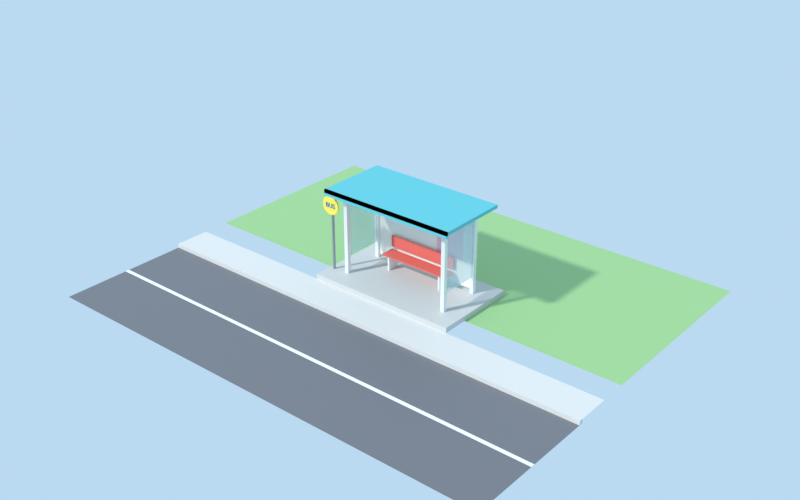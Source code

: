 # Source: mini-capstone.blend  (saved by Blender 5.2.45; exported with 4.5.12 LTS)
import bpy
from mathutils import Matrix  # noqa: F401  (used for matrix-valued properties, if any)

bpy.ops.wm.read_factory_settings(use_empty=True)
scene = bpy.context.scene
scene.name = 'Scene'

# ---- collections
col_collection = bpy.data.collections.new('Collection'); scene.collection.children.link(col_collection)
col_ifcproject_bus_stop_mini_capstone = bpy.data.collections.new('IfcProject/Bus Stop Mini-Capstone'); scene.collection.children.link(col_ifcproject_bus_stop_mini_capstone)
col_ifcsite_site = bpy.data.collections.new('IfcSite/Site'); col_ifcproject_bus_stop_mini_capstone.children.link(col_ifcsite_site)
col_ifcbuilding_bus_stop = bpy.data.collections.new('IfcBuilding/Bus Stop'); col_ifcproject_bus_stop_mini_capstone.children.link(col_ifcbuilding_bus_stop)
col_ifcbuildingstorey_ground_level = bpy.data.collections.new('IfcBuildingStorey/Ground Level'); col_ifcproject_bus_stop_mini_capstone.children.link(col_ifcbuildingstorey_ground_level)
col_environment = bpy.data.collections.new('Environment'); scene.collection.children.link(col_environment)

# ---- materials (node trees are filled in below, after node groups)
mat_concrete = bpy.data.materials.new('Concrete')
mat_concrete.diffuse_color = (0.62, 0.62, 0.6, 1.0)
mat_roof_teal = bpy.data.materials.new('Roof Teal')
mat_roof_teal.diffuse_color = (0.12, 0.55, 0.62, 1.0)
mat_ad_panel = bpy.data.materials.new('Ad Panel')
mat_ad_panel.diffuse_color = (0.95, 0.93, 0.85, 1.0)
mat_glass = bpy.data.materials.new('Glass')
mat_glass.surface_render_method = 'BLENDED'
mat_glass.blend_method = 'BLEND'
mat_glass.diffuse_color = (0.6, 0.85, 0.95, 0.35)
mat_pole_grey = bpy.data.materials.new('Pole Grey')
mat_pole_grey.diffuse_color = (0.35, 0.37, 0.4, 1.0)
mat_sign_yellow = bpy.data.materials.new('Sign Yellow')
mat_sign_yellow.diffuse_color = (0.98, 0.8, 0.1, 1.0)
mat_steel_white = bpy.data.materials.new('Steel White')
mat_steel_white.diffuse_color = (0.9, 0.92, 0.93, 1.0)
mat_bench_red = bpy.data.materials.new('Bench Red')
mat_bench_red.diffuse_color = (0.8, 0.15, 0.12, 1.0)
mat_grass = bpy.data.materials.new('Grass')
mat_grass.diffuse_color = (0.35, 0.6, 0.25, 1.0)
mat_sidewalk = bpy.data.materials.new('Sidewalk')
mat_sidewalk.diffuse_color = (0.75, 0.73, 0.7, 1.0)
mat_asphalt = bpy.data.materials.new('Asphalt')
mat_asphalt.diffuse_color = (0.18, 0.18, 0.2, 1.0)
mat_line = bpy.data.materials.new('Line')
mat_line.diffuse_color = (0.95, 0.95, 0.95, 1.0)
mat_sign_text = bpy.data.materials.new('Sign Text')
mat_poster = bpy.data.materials.new('Poster')
mat_route_map = bpy.data.materials.new('Route Map')

# ---- material node trees
mat_concrete.use_nodes = True; mat_concrete.node_tree.nodes.clear()
_N = mat_concrete.node_tree.nodes; _L = mat_concrete.node_tree.links
n0 = _N.new('ShaderNodeOutputMaterial'); n0.name = 'Material Output'; n0.location = (300, 300)
n1 = _N.new('ShaderNodeBsdfPrincipled'); n1.name = 'Principled BSDF'; n1.location = (10, 300)
n1.inputs[0].default_value = (0.62, 0.62, 0.6, 1.0)
n1.inputs[2].default_value = 0.6
n1.inputs[10].default_value = 0.005
_L.new(n1.outputs[0], n0.inputs[0])
n0.is_active_output = True
mat_roof_teal.use_nodes = True; mat_roof_teal.node_tree.nodes.clear()
_N = mat_roof_teal.node_tree.nodes; _L = mat_roof_teal.node_tree.links
n0 = _N.new('ShaderNodeOutputMaterial'); n0.name = 'Material Output'; n0.location = (300, 300)
n1 = _N.new('ShaderNodeBsdfPrincipled'); n1.name = 'Principled BSDF'; n1.location = (10, 300)
n1.inputs[0].default_value = (0.12, 0.55, 0.62, 1.0)
n1.inputs[2].default_value = 0.6
n1.inputs[10].default_value = 0.005
_L.new(n1.outputs[0], n0.inputs[0])
n0.is_active_output = True
mat_ad_panel.use_nodes = True; mat_ad_panel.node_tree.nodes.clear()
_N = mat_ad_panel.node_tree.nodes; _L = mat_ad_panel.node_tree.links
n0 = _N.new('ShaderNodeOutputMaterial'); n0.name = 'Material Output'; n0.location = (300, 300)
n1 = _N.new('ShaderNodeBsdfPrincipled'); n1.name = 'Principled BSDF'; n1.location = (10, 300)
n1.inputs[0].default_value = (0.95, 0.93, 0.85, 1.0)
n1.inputs[2].default_value = 0.6
n1.inputs[10].default_value = 0.005
_L.new(n1.outputs[0], n0.inputs[0])
n0.is_active_output = True
mat_glass.use_nodes = True; mat_glass.node_tree.nodes.clear()
_N = mat_glass.node_tree.nodes; _L = mat_glass.node_tree.links
n0 = _N.new('ShaderNodeOutputMaterial'); n0.name = 'Material Output'; n0.location = (300, 300)
n1 = _N.new('ShaderNodeBsdfPrincipled'); n1.name = 'Principled BSDF'; n1.location = (10, 300)
n1.inputs[0].default_value = (0.6, 0.85, 0.95, 1.0)
n1.inputs[2].default_value = 0.05
n1.inputs[4].default_value = 0.35
n1.inputs[10].default_value = 0.005
_L.new(n1.outputs[0], n0.inputs[0])
n0.is_active_output = True
mat_pole_grey.use_nodes = True; mat_pole_grey.node_tree.nodes.clear()
_N = mat_pole_grey.node_tree.nodes; _L = mat_pole_grey.node_tree.links
n0 = _N.new('ShaderNodeOutputMaterial'); n0.name = 'Material Output'; n0.location = (300, 300)
n1 = _N.new('ShaderNodeBsdfPrincipled'); n1.name = 'Principled BSDF'; n1.location = (10, 300)
n1.inputs[0].default_value = (0.35, 0.37, 0.4, 1.0)
n1.inputs[1].default_value = 0.5
n1.inputs[2].default_value = 0.4
n1.inputs[10].default_value = 0.005
_L.new(n1.outputs[0], n0.inputs[0])
n0.is_active_output = True
mat_sign_yellow.use_nodes = True; mat_sign_yellow.node_tree.nodes.clear()
_N = mat_sign_yellow.node_tree.nodes; _L = mat_sign_yellow.node_tree.links
n0 = _N.new('ShaderNodeOutputMaterial'); n0.name = 'Material Output'; n0.location = (300, 300)
n1 = _N.new('ShaderNodeBsdfPrincipled'); n1.name = 'Principled BSDF'; n1.location = (10, 300)
n1.inputs[0].default_value = (0.98, 0.8, 0.1, 1.0)
n1.inputs[2].default_value = 0.6
n1.inputs[10].default_value = 0.005
_L.new(n1.outputs[0], n0.inputs[0])
n0.is_active_output = True
mat_steel_white.use_nodes = True; mat_steel_white.node_tree.nodes.clear()
_N = mat_steel_white.node_tree.nodes; _L = mat_steel_white.node_tree.links
n0 = _N.new('ShaderNodeOutputMaterial'); n0.name = 'Material Output'; n0.location = (300, 300)
n1 = _N.new('ShaderNodeBsdfPrincipled'); n1.name = 'Principled BSDF'; n1.location = (10, 300)
n1.inputs[0].default_value = (0.9, 0.92, 0.93, 1.0)
n1.inputs[1].default_value = 0.3
n1.inputs[2].default_value = 0.4
n1.inputs[10].default_value = 0.005
_L.new(n1.outputs[0], n0.inputs[0])
n0.is_active_output = True
mat_bench_red.use_nodes = True; mat_bench_red.node_tree.nodes.clear()
_N = mat_bench_red.node_tree.nodes; _L = mat_bench_red.node_tree.links
n0 = _N.new('ShaderNodeOutputMaterial'); n0.name = 'Material Output'; n0.location = (300, 300)
n1 = _N.new('ShaderNodeBsdfPrincipled'); n1.name = 'Principled BSDF'; n1.location = (10, 300)
n1.inputs[0].default_value = (0.8, 0.15, 0.12, 1.0)
n1.inputs[2].default_value = 0.6
n1.inputs[10].default_value = 0.005
_L.new(n1.outputs[0], n0.inputs[0])
n0.is_active_output = True
mat_grass.use_nodes = True; mat_grass.node_tree.nodes.clear()
_N = mat_grass.node_tree.nodes; _L = mat_grass.node_tree.links
n0 = _N.new('ShaderNodeBsdfPrincipled'); n0.name = 'Principled BSDF'; n0.location = (-200, 100)
n0.inputs[0].default_value = (0.35, 0.6, 0.25, 1.0)
n0.inputs[10].default_value = 0.005
n1 = _N.new('ShaderNodeOutputMaterial'); n1.name = 'Material Output'; n1.location = (200, 100)
_L.new(n0.outputs[0], n1.inputs[0])
n1.is_active_output = True
mat_sidewalk.use_nodes = True; mat_sidewalk.node_tree.nodes.clear()
_N = mat_sidewalk.node_tree.nodes; _L = mat_sidewalk.node_tree.links
n0 = _N.new('ShaderNodeBsdfPrincipled'); n0.name = 'Principled BSDF'; n0.location = (-200, 100)
n0.inputs[0].default_value = (0.75, 0.73, 0.7, 1.0)
n0.inputs[10].default_value = 0.005
n1 = _N.new('ShaderNodeOutputMaterial'); n1.name = 'Material Output'; n1.location = (200, 100)
_L.new(n0.outputs[0], n1.inputs[0])
n1.is_active_output = True
mat_asphalt.use_nodes = True; mat_asphalt.node_tree.nodes.clear()
_N = mat_asphalt.node_tree.nodes; _L = mat_asphalt.node_tree.links
n0 = _N.new('ShaderNodeBsdfPrincipled'); n0.name = 'Principled BSDF'; n0.location = (-200, 100)
n0.inputs[0].default_value = (0.18, 0.18, 0.2, 1.0)
n0.inputs[10].default_value = 0.005
n1 = _N.new('ShaderNodeOutputMaterial'); n1.name = 'Material Output'; n1.location = (200, 100)
_L.new(n0.outputs[0], n1.inputs[0])
n1.is_active_output = True
mat_line.use_nodes = True; mat_line.node_tree.nodes.clear()
_N = mat_line.node_tree.nodes; _L = mat_line.node_tree.links
n0 = _N.new('ShaderNodeBsdfPrincipled'); n0.name = 'Principled BSDF'; n0.location = (-200, 100)
n0.inputs[0].default_value = (0.95, 0.95, 0.95, 1.0)
n0.inputs[10].default_value = 0.005
n1 = _N.new('ShaderNodeOutputMaterial'); n1.name = 'Material Output'; n1.location = (200, 100)
_L.new(n0.outputs[0], n1.inputs[0])
n1.is_active_output = True
mat_sign_text.use_nodes = True; mat_sign_text.node_tree.nodes.clear()
_N = mat_sign_text.node_tree.nodes; _L = mat_sign_text.node_tree.links
n0 = _N.new('ShaderNodeBsdfPrincipled'); n0.name = 'Principled BSDF'; n0.location = (-200, 100)
n0.inputs[0].default_value = (0.05, 0.25, 0.6, 1.0)
n0.inputs[10].default_value = 0.005
n1 = _N.new('ShaderNodeOutputMaterial'); n1.name = 'Material Output'; n1.location = (200, 100)
_L.new(n0.outputs[0], n1.inputs[0])
n1.is_active_output = True
mat_poster.use_nodes = True; mat_poster.node_tree.nodes.clear()
_N = mat_poster.node_tree.nodes; _L = mat_poster.node_tree.links
n0 = _N.new('ShaderNodeBsdfPrincipled'); n0.name = 'Principled BSDF'; n0.location = (-200, 100)
n0.inputs[0].default_value = (0.95, 0.55, 0.65, 1.0)
n0.inputs[10].default_value = 0.005
n1 = _N.new('ShaderNodeOutputMaterial'); n1.name = 'Material Output'; n1.location = (200, 100)
_L.new(n0.outputs[0], n1.inputs[0])
n1.is_active_output = True
mat_route_map.use_nodes = True; mat_route_map.node_tree.nodes.clear()
_N = mat_route_map.node_tree.nodes; _L = mat_route_map.node_tree.links
n0 = _N.new('ShaderNodeBsdfPrincipled'); n0.name = 'Principled BSDF'; n0.location = (-200, 100)
n0.inputs[0].default_value = (0.98, 0.98, 0.95, 1.0)
n0.inputs[10].default_value = 0.005
n1 = _N.new('ShaderNodeOutputMaterial'); n1.name = 'Material Output'; n1.location = (200, 100)
_L.new(n0.outputs[0], n1.inputs[0])
n1.is_active_output = True

# ---- world
world_world = bpy.data.worlds.new('World'); scene.world = world_world
world_world.use_nodes = True; world_world.node_tree.nodes.clear()
_N = world_world.node_tree.nodes; _L = world_world.node_tree.links
n0 = _N.new('ShaderNodeOutputWorld'); n0.name = 'World Output'; n0.location = (200, 100)
n1 = _N.new('ShaderNodeBackground'); n1.name = 'Background'; n1.location = (-200, 100)
n1.inputs[0].default_value = (0.55, 0.78, 0.98, 1.0)
n1.inputs[1].default_value = 0.9
_L.new(n1.outputs[0], n0.inputs[0])
n0.is_active_output = True
world_world.color = (0.05088, 0.05088, 0.05088)
world_world.sun_shadow_jitter_overblur = 0.0

# ---- lights
light_sun = bpy.data.lights.new('Sun', 'SUN')
light_sun.angle = 0.05236
light_sun.energy = 2.6

# ---- meshes
me_11_76 = bpy.data.meshes.new('11/76')
me_11_76.from_pydata([(-2.3, 1.3, 0.0), (-2.3, -1.3, 0.0), (-2.3, -1.3, 0.15), (2.3, 1.3, 0.0), (-2.3, 1.3, 0.15), (2.3, -1.3, 0.0), (2.3, 1.3, 0.15), (2.3, -1.3, 0.15)], [], [(0, 1, 2), (3, 0, 4), (5, 3, 6), (1, 5, 7), (1, 0, 3), (7, 6, 4), (2, 4, 0), (4, 6, 3), (6, 7, 5), (7, 2, 1), (3, 5, 1), (4, 2, 7)])
me_11_76.materials.append(mat_concrete)
me_11_76.update()
me_11_93 = bpy.data.meshes.new('11/93')
me_11_93.from_pydata([(-2.1, 1.1, 0.0), (-2.1, -1.1, 0.0), (-2.1, -1.1, 0.1), (2.1, 1.1, 0.0), (-2.1, 1.1, 0.1), (2.1, -1.1, 0.0), (2.1, 1.1, 0.1), (2.1, -1.1, 0.1)], [], [(0, 1, 2), (3, 0, 4), (5, 3, 6), (1, 5, 7), (1, 0, 3), (7, 6, 4), (2, 4, 0), (4, 6, 3), (6, 7, 5), (7, 2, 1), (3, 5, 1), (4, 2, 7)])
me_11_93.materials.append(mat_roof_teal)
me_11_93.update()
me_11_105 = bpy.data.meshes.new('11/105')
me_11_105.from_pydata([(-2.1, 0.03, 0.0), (-2.1, -0.03, 0.0), (-2.1, -0.03, 0.18), (2.1, 0.03, 0.0), (-2.1, 0.03, 0.18), (2.1, -0.03, 0.0), (2.1, 0.03, 0.18), (2.1, -0.03, 0.18)], [], [(0, 1, 2), (3, 0, 4), (5, 3, 6), (1, 5, 7), (1, 0, 3), (7, 6, 4), (2, 4, 0), (4, 6, 3), (6, 7, 5), (7, 2, 1), (3, 5, 1), (4, 2, 7)])
me_11_105.materials.append(mat_roof_teal)
me_11_105.update()
me_11_121 = bpy.data.meshes.new('11/121')
me_11_121.from_pydata([(-1.64, 0.025, 0.0), (-1.64, -0.025, 0.0), (-1.64, -0.025, 2.1), (1.64, 0.025, 0.0), (-1.64, 0.025, 2.1), (1.64, -0.025, 0.0), (1.64, 0.025, 2.1), (1.64, -0.025, 2.1)], [], [(0, 1, 2), (3, 0, 4), (5, 3, 6), (1, 5, 7), (1, 0, 3), (7, 6, 4), (2, 4, 0), (4, 6, 3), (6, 7, 5), (7, 2, 1), (3, 5, 1), (4, 2, 7)])
me_11_121.materials.append(mat_ad_panel)
me_11_121.update()
me_11_137 = bpy.data.meshes.new('11/137')
me_11_137.from_pydata([(-0.015, 0.59, 0.0), (-0.015, -0.59, 0.0), (-0.015, -0.59, 1.75), (0.015, 0.59, 0.0), (-0.015, 0.59, 1.75), (0.015, -0.59, 0.0), (0.015, 0.59, 1.75), (0.015, -0.59, 1.75)], [], [(0, 1, 2), (3, 0, 4), (5, 3, 6), (1, 5, 7), (1, 0, 3), (7, 6, 4), (2, 4, 0), (4, 6, 3), (6, 7, 5), (7, 2, 1), (3, 5, 1), (4, 2, 7)])
me_11_137.materials.append(mat_glass)
me_11_137.update()
me_11_149 = bpy.data.meshes.new('11/149')
me_11_149.from_pydata([(-0.015, 0.59, 0.0), (-0.015, -0.59, 0.0), (-0.015, -0.59, 1.75), (0.015, 0.59, 0.0), (-0.015, 0.59, 1.75), (0.015, -0.59, 0.0), (0.015, 0.59, 1.75), (0.015, -0.59, 1.75)], [], [(0, 1, 2), (3, 0, 4), (5, 3, 6), (1, 5, 7), (1, 0, 3), (7, 6, 4), (2, 4, 0), (4, 6, 3), (6, 7, 5), (7, 2, 1), (3, 5, 1), (4, 2, 7)])
me_11_149.materials.append(mat_glass)
me_11_149.update()
me_11_553 = bpy.data.meshes.new('11/553')
me_11_553.from_pydata([(0.007804, 0.03923, -4.47e-08), (0.0, 0.04, -4.47e-08), (0.0, 0.04, 2.25), (0.01531, 0.03696, -4.47e-08), (0.007804, 0.03923, 2.25), (0.02222, 0.03326, -4.47e-08), (0.01531, 0.03696, 2.25), (0.02828, 0.02828, -4.47e-08), (0.02222, 0.03326, 2.25), (0.03326, 0.02222, -4.47e-08), (0.02828, 0.02828, 2.25), (0.03696, 0.01531, -4.47e-08), (0.03326, 0.02222, 2.25), (0.03923, 0.007804, -4.47e-08), (0.03696, 0.01531, 2.25), (0.04, 0.0, -4.47e-08), (0.03923, 0.007804, 2.25), (0.03923, -0.007804, -4.47e-08), (0.04, 0.0, 2.25), (0.03696, -0.01531, -4.47e-08), (0.03923, -0.007804, 2.25), (0.03326, -0.02222, -4.47e-08), (0.03696, -0.01531, 2.25), (0.02828, -0.02828, -4.47e-08), (0.03326, -0.02222, 2.25), (0.02222, -0.03326, -4.47e-08), (0.02828, -0.02828, 2.25), (0.01531, -0.03696, -4.47e-08), (0.02222, -0.03326, 2.25), (0.007804, -0.03923, -4.47e-08), (0.01531, -0.03696, 2.25), (0.0, -0.04, -4.47e-08), (0.007804, -0.03923, 2.25), (-0.007804, -0.03923, -4.47e-08), (0.0, -0.04, 2.25), (-0.01531, -0.03696, -4.47e-08), (-0.007804, -0.03923, 2.25), (-0.02222, -0.03326, -4.47e-08), (-0.01531, -0.03696, 2.25), (-0.02828, -0.02828, -4.47e-08), (-0.02222, -0.03326, 2.25), (-0.03326, -0.02222, -4.47e-08), (-0.02828, -0.02828, 2.25), (-0.03696, -0.01531, -4.47e-08), (-0.03326, -0.02222, 2.25), (-0.03923, -0.007804, -4.47e-08), (-0.03696, -0.01531, 2.25), (-0.04, 0.0, -4.47e-08), (-0.03923, -0.007804, 2.25), (-0.03923, 0.007804, -4.47e-08), (-0.04, 0.0, 2.25), (-0.03696, 0.01531, -4.47e-08), (-0.03923, 0.007804, 2.25), (-0.03326, 0.02222, -4.47e-08), (-0.03696, 0.01531, 2.25), (-0.02828, 0.02828, -4.47e-08), (-0.03326, 0.02222, 2.25), (-0.02222, 0.03326, -4.47e-08), (-0.02828, 0.02828, 2.25), (-0.01531, 0.03696, -4.47e-08), (-0.02222, 0.03326, 2.25), (-0.007804, 0.03923, -4.47e-08), (-0.01531, 0.03696, 2.25), (-0.007804, 0.03923, 2.25)], [], [(0, 1, 2), (3, 0, 4), (5, 3, 6), (7, 5, 8), (9, 7, 10), (11, 9, 12), (13, 11, 14), (15, 13, 16), (17, 15, 18), (19, 17, 20), (21, 19, 22), (23, 21, 24), (25, 23, 26), (27, 25, 28), (29, 27, 30), (31, 29, 32), (33, 31, 34), (35, 33, 36), (37, 35, 38), (39, 37, 40), (41, 39, 42), (43, 41, 44), (45, 43, 46), (47, 45, 48), (49, 47, 50), (51, 49, 52), (53, 51, 54), (55, 53, 56), (57, 55, 58), (59, 57, 60), (61, 59, 62), (1, 61, 63), (2, 4, 0), (4, 6, 3), (6, 8, 5), (8, 10, 7), (10, 12, 9), (12, 14, 11), (14, 16, 13), (16, 18, 15), (18, 20, 17), (20, 22, 19), (22, 24, 21), (24, 26, 23), (26, 28, 25), (28, 30, 27), (30, 32, 29), (32, 34, 31), (34, 36, 33), (36, 38, 35), (38, 40, 37), (40, 42, 39), (42, 44, 41), (44, 46, 43), (46, 48, 45), (48, 50, 47), (50, 52, 49), (52, 54, 51), (54, 56, 53), (56, 58, 55), (58, 60, 57), (60, 62, 59), (63, 4, 2), (62, 60, 58), (63, 62, 4), (62, 58, 54), (58, 56, 54), (46, 54, 52), (46, 52, 48), (52, 50, 48), (38, 54, 46), (62, 54, 38), (46, 44, 42), (46, 42, 38), (42, 40, 38), (30, 38, 32), (38, 36, 32), (36, 34, 32), (62, 38, 30), (6, 30, 22), (30, 28, 26), (30, 26, 22), (26, 24, 22), (6, 22, 14), (14, 20, 16), (20, 18, 16), (22, 20, 14), (62, 30, 6), (14, 12, 10), (14, 10, 6), (10, 8, 6), (62, 6, 4), (62, 63, 61), (63, 2, 1), (11, 7, 9), (11, 3, 7), (3, 5, 7), (13, 17, 19), (13, 19, 11), (17, 13, 15), (19, 27, 11), (27, 3, 11), (27, 19, 23), (19, 21, 23), (27, 23, 25), (29, 33, 27), (33, 35, 27), (33, 29, 31), (35, 3, 27), (43, 59, 35), (43, 35, 39), (35, 37, 39), (43, 39, 41), (45, 51, 43), (49, 51, 45), (51, 59, 43), (45, 47, 49), (59, 3, 35), (59, 51, 55), (51, 53, 55), (61, 3, 59), (55, 57, 59), (0, 3, 61), (0, 61, 1)])
me_11_553.materials.append(mat_pole_grey)
me_11_553.update()
me_11_237 = bpy.data.meshes.new('11/237')
me_11_237.from_pydata([(-0.02, 0.2746, -0.05463), (-0.02, 0.28, 7.478e-08), (0.02, 0.28, -7.478e-08), (-0.02, 0.2587, -0.1072), (0.02, 0.2746, -0.05463), (-0.02, 0.2328, -0.1556), (0.02, 0.2587, -0.1072), (-0.02, 0.198, -0.198), (0.02, 0.2328, -0.1556), (-0.02, 0.1556, -0.2328), (0.02, 0.198, -0.198), (-0.02, 0.1072, -0.2587), (0.02, 0.1556, -0.2328), (-0.02, 0.05463, -0.2746), (0.02, 0.1072, -0.2587), (-0.02, 0.0, -0.28), (0.02, 0.05463, -0.2746), (-0.02, -0.05463, -0.2746), (0.02, 0.0, -0.28), (-0.02, -0.1072, -0.2587), (0.02, -0.05463, -0.2746), (-0.02, -0.1556, -0.2328), (0.02, -0.1072, -0.2587), (-0.02, -0.198, -0.198), (0.02, -0.1556, -0.2328), (-0.02, -0.2328, -0.1556), (0.02, -0.198, -0.198), (-0.02, -0.2587, -0.1072), (0.02, -0.2328, -0.1556), (-0.02, -0.2746, -0.05463), (0.02, -0.2587, -0.1072), (-0.02, -0.28, 7.478e-08), (0.02, -0.2746, -0.05463), (-0.02, -0.2746, 0.05463), (0.02, -0.28, -7.478e-08), (-0.02, -0.2587, 0.1072), (0.02, -0.2746, 0.05463), (-0.02, -0.2328, 0.1556), (0.02, -0.2587, 0.1072), (-0.02, -0.198, 0.198), (0.02, -0.2328, 0.1556), (-0.02, -0.1556, 0.2328), (0.02, -0.198, 0.198), (-0.02, -0.1072, 0.2587), (0.02, -0.1556, 0.2328), (-0.02, -0.05463, 0.2746), (0.02, -0.1072, 0.2587), (-0.02, 0.0, 0.28), (0.02, -0.05463, 0.2746), (-0.02, 0.05463, 0.2746), (0.02, 0.0, 0.28), (-0.02, 0.1072, 0.2587), (0.02, 0.05463, 0.2746), (-0.02, 0.1556, 0.2328), (0.02, 0.1072, 0.2587), (-0.02, 0.198, 0.198), (0.02, 0.1556, 0.2328), (-0.02, 0.2328, 0.1556), (0.02, 0.198, 0.198), (-0.02, 0.2587, 0.1072), (0.02, 0.2328, 0.1556), (-0.02, 0.2746, 0.05463), (0.02, 0.2587, 0.1072), (0.02, 0.2746, 0.05463)], [], [(0, 1, 2), (3, 0, 4), (5, 3, 6), (7, 5, 8), (9, 7, 10), (11, 9, 12), (13, 11, 14), (15, 13, 16), (17, 15, 18), (19, 17, 20), (21, 19, 22), (23, 21, 24), (25, 23, 26), (27, 25, 28), (29, 27, 30), (31, 29, 32), (33, 31, 34), (35, 33, 36), (37, 35, 38), (39, 37, 40), (41, 39, 42), (43, 41, 44), (45, 43, 46), (47, 45, 48), (49, 47, 50), (51, 49, 52), (53, 51, 54), (55, 53, 56), (57, 55, 58), (59, 57, 60), (61, 59, 62), (1, 61, 63), (2, 4, 0), (4, 6, 3), (6, 8, 5), (8, 10, 7), (10, 12, 9), (12, 14, 11), (14, 16, 13), (16, 18, 15), (18, 20, 17), (20, 22, 19), (22, 24, 21), (24, 26, 23), (26, 28, 25), (28, 30, 27), (30, 32, 29), (32, 34, 31), (34, 36, 33), (36, 38, 35), (38, 40, 37), (40, 42, 39), (42, 44, 41), (44, 46, 43), (46, 48, 45), (48, 50, 47), (50, 52, 49), (52, 54, 51), (54, 56, 53), (56, 58, 55), (58, 60, 57), (60, 62, 59), (63, 4, 2), (63, 60, 4), (63, 62, 60), (54, 52, 56), (52, 58, 56), (60, 58, 52), (60, 52, 8), (52, 50, 48), (28, 48, 40), (48, 46, 44), (48, 44, 42), (48, 42, 40), (32, 40, 36), (40, 38, 36), (32, 36, 34), (28, 40, 32), (26, 48, 28), (32, 30, 28), (24, 48, 26), (52, 48, 24), (52, 24, 12), (24, 22, 20), (16, 20, 18), (12, 20, 16), (24, 20, 12), (16, 14, 12), (52, 12, 10), (52, 10, 8), (60, 8, 4), (8, 6, 4), (62, 63, 61), (63, 2, 1), (3, 5, 0), (11, 13, 9), (13, 5, 7), (13, 7, 9), (55, 57, 13), (53, 13, 41), (13, 15, 17), (33, 37, 25), (17, 19, 21), (17, 21, 23), (17, 23, 25), (33, 25, 29), (25, 27, 29), (33, 29, 31), (37, 17, 25), (39, 17, 37), (33, 35, 37), (41, 17, 39), (13, 17, 41), (55, 13, 53), (41, 43, 45), (49, 45, 47), (53, 45, 49), (41, 45, 53), (49, 51, 53), (57, 5, 13), (61, 5, 57), (0, 5, 61), (57, 59, 61), (0, 61, 1)])
me_11_237.materials.append(mat_sign_yellow)
me_11_237.update()
me_11_253 = bpy.data.meshes.new('11/253')
me_11_253.from_pydata([(-1.76, 0.06, 0.0), (-1.76, -0.06, 0.0), (-1.76, -0.06, 0.2), (1.76, 0.06, 0.0), (-1.76, 0.06, 0.2), (1.76, -0.06, 0.0), (1.76, 0.06, 0.2), (1.76, -0.06, 0.2)], [], [(0, 1, 2), (3, 0, 4), (5, 3, 6), (1, 5, 7), (1, 0, 3), (7, 6, 4), (2, 4, 0), (4, 6, 3), (6, 7, 5), (7, 2, 1), (3, 5, 1), (4, 2, 7)])
me_11_253.materials.append(mat_steel_white)
me_11_253.update()
me_11_265 = bpy.data.meshes.new('11/265')
me_11_265.from_pydata([(-1.76, 0.06, 0.0), (-1.76, -0.06, 0.0), (-1.76, -0.06, 0.2), (1.76, 0.06, 0.0), (-1.76, 0.06, 0.2), (1.76, -0.06, 0.0), (1.76, 0.06, 0.2), (1.76, -0.06, 0.2)], [], [(0, 1, 2), (3, 0, 4), (5, 3, 6), (1, 5, 7), (1, 0, 3), (7, 6, 4), (2, 4, 0), (4, 6, 3), (6, 7, 5), (7, 2, 1), (3, 5, 1), (4, 2, 7)])
me_11_265.materials.append(mat_steel_white)
me_11_265.update()
me_11_277 = bpy.data.meshes.new('11/277')
me_11_277.from_pydata([(-0.06, 0.59, 0.0), (-0.06, -0.59, 0.0), (-0.06, -0.59, 0.2), (0.06, 0.59, 0.0), (-0.06, 0.59, 0.2), (0.06, -0.59, 0.0), (0.06, 0.59, 0.2), (0.06, -0.59, 0.2)], [], [(0, 1, 2), (3, 0, 4), (5, 3, 6), (1, 5, 7), (1, 0, 3), (7, 6, 4), (2, 4, 0), (4, 6, 3), (6, 7, 5), (7, 2, 1), (3, 5, 1), (4, 2, 7)])
me_11_277.materials.append(mat_steel_white)
me_11_277.update()
me_11_289 = bpy.data.meshes.new('11/289')
me_11_289.from_pydata([(-0.06, 0.59, 0.0), (-0.06, -0.59, 0.0), (-0.06, -0.59, 0.2), (0.06, 0.59, 0.0), (-0.06, 0.59, 0.2), (0.06, -0.59, 0.0), (0.06, 0.59, 0.2), (0.06, -0.59, 0.2)], [], [(0, 1, 2), (3, 0, 4), (5, 3, 6), (1, 5, 7), (1, 0, 3), (7, 6, 4), (2, 4, 0), (4, 6, 3), (6, 7, 5), (7, 2, 1), (3, 5, 1), (4, 2, 7)])
me_11_289.materials.append(mat_steel_white)
me_11_289.update()
me_11_305 = bpy.data.meshes.new('11/305')
me_11_305.from_pydata([(-1.1, 0.02, 0.0), (-1.1, -0.02, 0.0), (-1.1, -0.02, 0.35), (1.1, 0.02, 0.0), (-1.1, 0.02, 0.35), (1.1, -0.02, 0.0), (1.1, 0.02, 0.35), (1.1, -0.02, 0.35)], [], [(0, 1, 2), (3, 0, 4), (5, 3, 6), (1, 5, 7), (1, 0, 3), (7, 6, 4), (2, 4, 0), (4, 6, 3), (6, 7, 5), (7, 2, 1), (3, 5, 1), (4, 2, 7)])
me_11_305.materials.append(mat_bench_red)
me_11_305.update()
me_11_317 = bpy.data.meshes.new('11/317')
me_11_317.from_pydata([(-0.03, 0.18, 0.0), (-0.03, -0.18, 0.0), (-0.03, -0.18, 0.42), (0.03, 0.18, 0.0), (-0.03, 0.18, 0.42), (0.03, -0.18, 0.0), (0.03, 0.18, 0.42), (0.03, -0.18, 0.42)], [], [(0, 1, 2), (3, 0, 4), (5, 3, 6), (1, 5, 7), (1, 0, 3), (7, 6, 4), (2, 4, 0), (4, 6, 3), (6, 7, 5), (7, 2, 1), (3, 5, 1), (4, 2, 7)])
me_11_317.materials.append(mat_steel_white)
me_11_317.update()
me_11_329 = bpy.data.meshes.new('11/329')
me_11_329.from_pydata([(-0.03, 0.18, 0.0), (-0.03, -0.18, 0.0), (-0.03, -0.18, 0.42), (0.03, 0.18, 0.0), (-0.03, 0.18, 0.42), (0.03, -0.18, 0.0), (0.03, 0.18, 0.42), (0.03, -0.18, 0.42)], [], [(0, 1, 2), (3, 0, 4), (5, 3, 6), (1, 5, 7), (1, 0, 3), (7, 6, 4), (2, 4, 0), (4, 6, 3), (6, 7, 5), (7, 2, 1), (3, 5, 1), (4, 2, 7)])
me_11_329.materials.append(mat_steel_white)
me_11_329.update()
me_11_341 = bpy.data.meshes.new('11/341')
me_11_341.from_pydata([(-1.1, 0.21, 0.0), (-1.1, -0.21, 0.0), (-1.1, -0.21, 0.05), (1.1, 0.21, 0.0), (-1.1, 0.21, 0.05), (1.1, -0.21, 0.0), (1.1, 0.21, 0.05), (1.1, -0.21, 0.05)], [], [(0, 1, 2), (3, 0, 4), (5, 3, 6), (1, 5, 7), (1, 0, 3), (7, 6, 4), (2, 4, 0), (4, 6, 3), (6, 7, 5), (7, 2, 1), (3, 5, 1), (4, 2, 7)])
me_11_341.materials.append(mat_bench_red)
me_11_341.update()
me_11_353 = bpy.data.meshes.new('11/353')
me_11_353.from_pydata([(-0.06, 0.06, 0.0), (-0.06, -0.06, 0.0), (-0.06, -0.06, 2.5), (0.06, 0.06, 0.0), (-0.06, 0.06, 2.5), (0.06, -0.06, 0.0), (0.06, 0.06, 2.5), (0.06, -0.06, 2.5)], [], [(0, 1, 2), (3, 0, 4), (5, 3, 6), (1, 5, 7), (1, 0, 3), (7, 6, 4), (2, 4, 0), (4, 6, 3), (6, 7, 5), (7, 2, 1), (3, 5, 1), (4, 2, 7)])
me_11_353.materials.append(mat_steel_white)
me_11_353.update()
me_11_365 = bpy.data.meshes.new('11/365')
me_11_365.from_pydata([(-0.06, 0.06, 0.0), (-0.06, -0.06, 0.0), (-0.06, -0.06, 2.5), (0.06, 0.06, 0.0), (-0.06, 0.06, 2.5), (0.06, -0.06, 0.0), (0.06, 0.06, 2.5), (0.06, -0.06, 2.5)], [], [(0, 1, 2), (3, 0, 4), (5, 3, 6), (1, 5, 7), (1, 0, 3), (7, 6, 4), (2, 4, 0), (4, 6, 3), (6, 7, 5), (7, 2, 1), (3, 5, 1), (4, 2, 7)])
me_11_365.materials.append(mat_steel_white)
me_11_365.update()
me_11_377 = bpy.data.meshes.new('11/377')
me_11_377.from_pydata([(-0.06, 0.06, 0.0), (-0.06, -0.06, 0.0), (-0.06, -0.06, 2.5), (0.06, 0.06, 0.0), (-0.06, 0.06, 2.5), (0.06, -0.06, 0.0), (0.06, 0.06, 2.5), (0.06, -0.06, 2.5)], [], [(0, 1, 2), (3, 0, 4), (5, 3, 6), (1, 5, 7), (1, 0, 3), (7, 6, 4), (2, 4, 0), (4, 6, 3), (6, 7, 5), (7, 2, 1), (3, 5, 1), (4, 2, 7)])
me_11_377.materials.append(mat_steel_white)
me_11_377.update()
me_11_389 = bpy.data.meshes.new('11/389')
me_11_389.from_pydata([(-0.06, 0.06, 0.0), (-0.06, -0.06, 0.0), (-0.06, -0.06, 2.5), (0.06, 0.06, 0.0), (-0.06, 0.06, 2.5), (0.06, -0.06, 0.0), (0.06, 0.06, 2.5), (0.06, -0.06, 2.5)], [], [(0, 1, 2), (3, 0, 4), (5, 3, 6), (1, 5, 7), (1, 0, 3), (7, 6, 4), (2, 4, 0), (4, 6, 3), (6, 7, 5), (7, 2, 1), (3, 5, 1), (4, 2, 7)])
me_11_389.materials.append(mat_steel_white)
me_11_389.update()
me_plane = bpy.data.meshes.new('Plane')
me_plane.from_pydata([(-0.5, -0.5, 0.0), (0.5, -0.5, 0.0), (-0.5, 0.5, 0.0), (0.5, 0.5, 0.0)], [], [(0, 1, 3, 2)])
_uv = me_plane.uv_layers.new(name='UVMap')
_uv.uv.foreach_set('vector', [0.0, 0.0, 1.0, 0.0, 1.0, 1.0, 0.0, 1.0])
me_plane.materials.append(mat_grass)
me_plane.update()
me_plane_001 = bpy.data.meshes.new('Plane.001')
me_plane_001.from_pydata([(-0.5, -0.5, 0.0), (0.5, -0.5, 0.0), (-0.5, 0.5, 0.0), (0.5, 0.5, 0.0)], [], [(0, 1, 3, 2)])
_uv = me_plane_001.uv_layers.new(name='UVMap')
_uv.uv.foreach_set('vector', [0.0, 0.0, 1.0, 0.0, 1.0, 1.0, 0.0, 1.0])
me_plane_001.materials.append(mat_sidewalk)
me_plane_001.update()
me_plane_002 = bpy.data.meshes.new('Plane.002')
me_plane_002.from_pydata([(-0.5, -0.5, 0.0), (0.5, -0.5, 0.0), (-0.5, 0.5, 0.0), (0.5, 0.5, 0.0)], [], [(0, 1, 3, 2)])
_uv = me_plane_002.uv_layers.new(name='UVMap')
_uv.uv.foreach_set('vector', [0.0, 0.0, 1.0, 0.0, 1.0, 1.0, 0.0, 1.0])
me_plane_002.materials.append(mat_asphalt)
me_plane_002.update()
me_plane_003 = bpy.data.meshes.new('Plane.003')
me_plane_003.from_pydata([(-0.5, -0.5, 0.0), (0.5, -0.5, 0.0), (-0.5, 0.5, 0.0), (0.5, 0.5, 0.0)], [], [(0, 1, 3, 2)])
_uv = me_plane_003.uv_layers.new(name='UVMap')
_uv.uv.foreach_set('vector', [0.0, 0.0, 1.0, 0.0, 1.0, 1.0, 0.0, 1.0])
me_plane_003.materials.append(mat_line)
me_plane_003.update()
me_cube_001 = bpy.data.meshes.new('Cube.001')
me_cube_001.from_pydata([(-0.5, -0.5, -0.5), (-0.5, -0.5, 0.5), (-0.5, 0.5, -0.5), (-0.5, 0.5, 0.5), (0.5, -0.5, -0.5), (0.5, -0.5, 0.5), (0.5, 0.5, -0.5), (0.5, 0.5, 0.5)], [], [(0, 1, 3, 2), (2, 3, 7, 6), (6, 7, 5, 4), (4, 5, 1, 0), (2, 6, 4, 0), (7, 3, 1, 5)])
_uv = me_cube_001.uv_layers.new(name='UVMap')
_uv.uv.foreach_set('vector', [0.375, 0.0, 0.625, 0.0, 0.625, 0.25, 0.375, 0.25, 0.375, 0.25, 0.625, 0.25, 0.625, 0.5, 0.375, 0.5, 0.375, 0.5, 0.625, 0.5, 0.625, 0.75, 0.375, 0.75, 0.375, 0.75, 0.625, 0.75, 0.625, 1.0, 0.375, 1.0, 0.125, 0.5, 0.375, 0.5, 0.375, 0.75, 0.125, 0.75, 0.625, 0.5, 0.875, 0.5, 0.875, 0.75, 0.625, 0.75])
me_cube_001.materials.append(mat_sidewalk)
me_cube_001.update()
me_plane_004 = bpy.data.meshes.new('Plane.004')
me_plane_004.from_pydata([(-0.5, -0.5, 0.0), (0.5, -0.5, 0.0), (-0.5, 0.5, 0.0), (0.5, 0.5, 0.0)], [], [(0, 1, 3, 2)])
_uv = me_plane_004.uv_layers.new(name='UVMap')
_uv.uv.foreach_set('vector', [0.0, 0.0, 1.0, 0.0, 1.0, 1.0, 0.0, 1.0])
me_plane_004.materials.append(mat_poster)
me_plane_004.update()
me_plane_005 = bpy.data.meshes.new('Plane.005')
me_plane_005.from_pydata([(-0.5, -0.5, 0.0), (0.5, -0.5, 0.0), (-0.5, 0.5, 0.0), (0.5, 0.5, 0.0)], [], [(0, 1, 3, 2)])
_uv = me_plane_005.uv_layers.new(name='UVMap')
_uv.uv.foreach_set('vector', [0.0, 0.0, 1.0, 0.0, 1.0, 1.0, 0.0, 1.0])
me_plane_005.materials.append(mat_route_map)
me_plane_005.update()

# ---- curves / text
txt_text = bpy.data.curves.new('Text', 'FONT')
txt_text.dimensions = '2D'
txt_text.body = 'BUS'
txt_text.materials.append(mat_sign_text)
txt_text.extrude = 0.003
txt_text.align_x = 'CENTER'
txt_text.align_y = 'CENTER'
txt_text.size = 0.2

# ---- objects
ob_ifcproject_bus_stop_mini_capstone = bpy.data.objects.new('IfcProject/Bus Stop Mini-Capstone', None)
ob_ifcsite_site = bpy.data.objects.new('IfcSite/Site', None)
ob_ifcbuilding_bus_stop = bpy.data.objects.new('IfcBuilding/Bus Stop', None)
ob_ifcbuildingstorey_ground_level = bpy.data.objects.new('IfcBuildingStorey/Ground Level', None)
ob_ifcslab_platform_slab = bpy.data.objects.new('IfcSlab/Platform Slab', me_11_76)
ob_ifcslab_roof_slab = bpy.data.objects.new('IfcSlab/Roof Slab', me_11_93)
ob_ifcslab_roof_fascia_front = bpy.data.objects.new('IfcSlab/Roof Fascia Front', me_11_105)
ob_ifcwall_back_wall_panel = bpy.data.objects.new('IfcWall/Back Wall Panel', me_11_121)
ob_ifcwindow_side_glass_right = bpy.data.objects.new('IfcWindow/Side Glass Right', me_11_137)
ob_ifcwindow_side_glass_left = bpy.data.objects.new('IfcWindow/Side Glass Left', me_11_149)
ob_ifcbuildingelementproxy_sign_pole = bpy.data.objects.new('IfcBuildingElementProxy/Sign Pole', me_11_553)
ob_ifcbuildingelementproxy_sign_disc = bpy.data.objects.new('IfcBuildingElementProxy/Sign Disc', me_11_237)
ob_ifcbeam_beam_b1_front = bpy.data.objects.new('IfcBeam/Beam B1 Front', me_11_253)
ob_ifcbeam_beam_b2_back = bpy.data.objects.new('IfcBeam/Beam B2 Back', me_11_265)
ob_ifcbeam_beam_b3_left = bpy.data.objects.new('IfcBeam/Beam B3 Left', me_11_277)
ob_ifcbeam_beam_b4_right = bpy.data.objects.new('IfcBeam/Beam B4 Right', me_11_289)
ob_ifcfurniture_bench_backrest = bpy.data.objects.new('IfcFurniture/Bench Backrest', me_11_305)
ob_ifcfurniture_bench_leg_l = bpy.data.objects.new('IfcFurniture/Bench Leg L', me_11_317)
ob_ifcfurniture_bench_leg_r = bpy.data.objects.new('IfcFurniture/Bench Leg R', me_11_329)
ob_ifcfurniture_bench_seat = bpy.data.objects.new('IfcFurniture/Bench Seat', me_11_341)
ob_ifccolumn_column_c1 = bpy.data.objects.new('IfcColumn/Column C1', me_11_353)
ob_ifccolumn_column_c2 = bpy.data.objects.new('IfcColumn/Column C2', me_11_365)
ob_ifccolumn_column_c3 = bpy.data.objects.new('IfcColumn/Column C3', me_11_377)
ob_ifccolumn_column_c4 = bpy.data.objects.new('IfcColumn/Column C4', me_11_389)
ob_ground_grass = bpy.data.objects.new('Ground Grass', me_plane)
ob_sidewalk = bpy.data.objects.new('Sidewalk', me_plane_001)
ob_road = bpy.data.objects.new('Road', me_plane_002)
ob_road_line = bpy.data.objects.new('Road Line', me_plane_003)
ob_curb = bpy.data.objects.new('Curb', me_cube_001)
ob_sun = bpy.data.objects.new('Sun', light_sun)
ob_sign_text = bpy.data.objects.new('Sign Text', txt_text)
ob_poster = bpy.data.objects.new('Poster', me_plane_004)
ob_route_map = bpy.data.objects.new('Route Map', me_plane_005)

# ---- transforms, parenting, visibility, modifiers, constraints
ob_ifcproject_bus_stop_mini_capstone.location = (0.0, 0.0, 0.0)
ob_ifcproject_bus_stop_mini_capstone.lock_location = (True, True, True)
ob_ifcproject_bus_stop_mini_capstone.lock_rotation = (True, True, True)
ob_ifcproject_bus_stop_mini_capstone.lock_rotation_w = True
ob_ifcproject_bus_stop_mini_capstone.lock_scale = (True, True, True)
ob_ifcsite_site.location = (0.0, 0.0, 0.0)
ob_ifcsite_site.lock_location = (True, True, True)
ob_ifcsite_site.lock_rotation = (True, True, True)
ob_ifcsite_site.lock_rotation_w = True
ob_ifcsite_site.lock_scale = (True, True, True)
ob_ifcsite_site.hide_viewport = True
ob_ifcbuilding_bus_stop.location = (0.0, 0.0, 0.0)
ob_ifcbuilding_bus_stop.lock_location = (True, True, True)
ob_ifcbuilding_bus_stop.lock_rotation = (True, True, True)
ob_ifcbuilding_bus_stop.lock_rotation_w = True
ob_ifcbuilding_bus_stop.lock_scale = (True, True, True)
ob_ifcbuilding_bus_stop.hide_viewport = True
ob_ifcbuildingstorey_ground_level.location = (0.0, 0.0, 0.0)
ob_ifcbuildingstorey_ground_level.lock_location = (True, True, True)
ob_ifcbuildingstorey_ground_level.lock_rotation = (True, True, True)
ob_ifcbuildingstorey_ground_level.lock_rotation_w = True
ob_ifcbuildingstorey_ground_level.lock_scale = (True, True, True)
ob_ifcbuildingstorey_ground_level.hide_viewport = True
ob_ifcslab_platform_slab.location = (0.0, 0.0, 0.0)
ob_ifcslab_platform_slab.lock_rotation = (True, False, False)
ob_ifcslab_platform_slab.lock_scale = (True, True, True)
ob_ifcslab_roof_slab.location = (0.0, 0.0, 2.65)
ob_ifcslab_roof_slab.lock_rotation = (True, False, False)
ob_ifcslab_roof_slab.lock_scale = (True, True, True)
ob_ifcslab_roof_fascia_front.location = (0.0, -1.07, 2.57)
ob_ifcslab_roof_fascia_front.lock_rotation = (True, False, False)
ob_ifcslab_roof_fascia_front.lock_scale = (True, True, True)
ob_ifcwall_back_wall_panel.location = (0.0, 0.67, 0.25)
ob_ifcwall_back_wall_panel.lock_scale = (True, True, True)
ob_ifcwindow_side_glass_right.location = (1.7, 0.0, 0.65)
ob_ifcwindow_side_glass_right.lock_scale = (True, True, True)
ob_ifcwindow_side_glass_left.location = (-1.7, 0.0, 0.65)
ob_ifcwindow_side_glass_left.lock_scale = (True, True, True)
ob_ifcbuildingelementproxy_sign_pole.location = (-2.15, -0.73, 0.15)
ob_ifcbuildingelementproxy_sign_pole.lock_scale = (True, True, True)
ob_ifcbuildingelementproxy_sign_disc.location = (-2.15, -0.8, 2.15)
ob_ifcbuildingelementproxy_sign_disc.rotation_euler = (0.0, 0.0, 1.571)
ob_ifcbuildingelementproxy_sign_disc.lock_scale = (True, True, True)
ob_ifcbeam_beam_b1_front.location = (0.0, -0.65, 2.45)
ob_ifcbeam_beam_b1_front.lock_scale = (True, True, True)
ob_ifcbeam_beam_b2_back.location = (0.0, 0.65, 2.45)
ob_ifcbeam_beam_b2_back.lock_scale = (True, True, True)
ob_ifcbeam_beam_b3_left.location = (-1.7, 0.0, 2.45)
ob_ifcbeam_beam_b3_left.lock_scale = (True, True, True)
ob_ifcbeam_beam_b4_right.location = (1.7, 0.0, 2.45)
ob_ifcbeam_beam_b4_right.lock_scale = (True, True, True)
ob_ifcfurniture_bench_backrest.location = (0.0, 0.57, 0.7)
ob_ifcfurniture_bench_backrest.lock_scale = (True, True, True)
ob_ifcfurniture_bench_leg_l.location = (-0.9, 0.35, 0.15)
ob_ifcfurniture_bench_leg_l.lock_scale = (True, True, True)
ob_ifcfurniture_bench_leg_r.location = (0.9, 0.35, 0.15)
ob_ifcfurniture_bench_leg_r.lock_scale = (True, True, True)
ob_ifcfurniture_bench_seat.location = (0.0, 0.35, 0.57)
ob_ifcfurniture_bench_seat.lock_scale = (True, True, True)
ob_ifccolumn_column_c1.location = (-1.7, -0.65, 0.15)
ob_ifccolumn_column_c1.lock_scale = (True, True, True)
ob_ifccolumn_column_c2.location = (1.7, -0.65, 0.15)
ob_ifccolumn_column_c2.lock_scale = (True, True, True)
ob_ifccolumn_column_c3.location = (-1.7, 0.65, 0.15)
ob_ifccolumn_column_c3.lock_scale = (True, True, True)
ob_ifccolumn_column_c4.location = (1.7, 0.65, 0.15)
ob_ifccolumn_column_c4.lock_scale = (True, True, True)
ob_ground_grass.location = (0.0, 2.5, -0.001)
ob_ground_grass.scale = (14.0, 6.0, 1.0)
ob_sidewalk.location = (0.0, -1.8, 0.0)
ob_sidewalk.scale = (14.0, 1.0, 1.0)
ob_road.location = (0.0, -4.3, -0.12)
ob_road.scale = (14.0, 4.0, 1.0)
ob_road_line.location = (0.0, -4.3, -0.115)
ob_road_line.scale = (14.0, 0.12, 1.0)
ob_curb.location = (0.0, -2.33, -0.06)
ob_curb.scale = (14.0, 0.12, 0.14)
ob_sun.location = (0.0, 0.0, 0.0)
ob_sun.rotation_euler = (0.8727, 0.1745, -0.6109)
ob_sign_text.location = (-2.15, -0.835, 2.15)
ob_sign_text.rotation_euler = (1.571, 0.0, 0.0)
ob_poster.location = (0.9, 0.644, 1.6)
ob_poster.rotation_euler = (1.571, 0.0, 0.0)
ob_poster.scale = (0.9, 1.2, 1.0)
ob_route_map.location = (-0.9, 0.644, 1.7)
ob_route_map.rotation_euler = (1.571, 0.0, 0.0)
ob_route_map.scale = (0.8, 0.6, 1.0)

# ---- collection membership
col_ifcproject_bus_stop_mini_capstone.objects.link(ob_ifcproject_bus_stop_mini_capstone)
col_ifcsite_site.objects.link(ob_ifcsite_site)
col_ifcbuilding_bus_stop.objects.link(ob_ifcbuilding_bus_stop)
col_ifcbuildingstorey_ground_level.objects.link(ob_ifcbuildingstorey_ground_level)
col_ifcbuildingstorey_ground_level.objects.link(ob_ifcslab_platform_slab)
col_ifcbuildingstorey_ground_level.objects.link(ob_ifcslab_roof_slab)
col_ifcbuildingstorey_ground_level.objects.link(ob_ifcslab_roof_fascia_front)
col_ifcbuildingstorey_ground_level.objects.link(ob_ifcwall_back_wall_panel)
col_ifcbuildingstorey_ground_level.objects.link(ob_ifcwindow_side_glass_right)
col_ifcbuildingstorey_ground_level.objects.link(ob_ifcwindow_side_glass_left)
col_ifcbuildingstorey_ground_level.objects.link(ob_ifcbuildingelementproxy_sign_pole)
col_ifcbuildingstorey_ground_level.objects.link(ob_ifcbuildingelementproxy_sign_disc)
col_ifcbuildingstorey_ground_level.objects.link(ob_ifcbeam_beam_b1_front)
col_ifcbuildingstorey_ground_level.objects.link(ob_ifcbeam_beam_b2_back)
col_ifcbuildingstorey_ground_level.objects.link(ob_ifcbeam_beam_b3_left)
col_ifcbuildingstorey_ground_level.objects.link(ob_ifcbeam_beam_b4_right)
col_ifcbuildingstorey_ground_level.objects.link(ob_ifcfurniture_bench_backrest)
col_ifcbuildingstorey_ground_level.objects.link(ob_ifcfurniture_bench_leg_l)
col_ifcbuildingstorey_ground_level.objects.link(ob_ifcfurniture_bench_leg_r)
col_ifcbuildingstorey_ground_level.objects.link(ob_ifcfurniture_bench_seat)
col_ifcbuildingstorey_ground_level.objects.link(ob_ifccolumn_column_c1)
col_ifcbuildingstorey_ground_level.objects.link(ob_ifccolumn_column_c2)
col_ifcbuildingstorey_ground_level.objects.link(ob_ifccolumn_column_c3)
col_ifcbuildingstorey_ground_level.objects.link(ob_ifccolumn_column_c4)
col_environment.objects.link(ob_ground_grass)
col_environment.objects.link(ob_sidewalk)
col_environment.objects.link(ob_road)
col_environment.objects.link(ob_road_line)
col_environment.objects.link(ob_curb)
col_environment.objects.link(ob_sun)
col_environment.objects.link(ob_sign_text)
col_environment.objects.link(ob_poster)
col_environment.objects.link(ob_route_map)

# ---- scene / render settings (as saved in the file)
scene.frame_start = 1; scene.frame_end = 250; scene.frame_set(1)
scene.render.engine = 'BLENDER_EEVEE_NEXT'
scene.render.resolution_x = 1600
scene.render.resolution_y = 1000
scene.render.bake_bias = 0.0
scene.render.bake_samples = 0
scene.render.line_thickness = 1.4
scene.render.compositor_device = 'GPU'
scene.eevee.use_volume_custom_range = False
scene.eevee.fast_gi_thickness_near = 0.1
scene.eevee.fast_gi_thickness_far = 0.0
scene.eevee.ray_tracing_options.screen_trace_thickness = 0.1
scene.view_settings.view_transform = 'Standard'
bpy.context.view_layer.update()

# ---- added for rendering (the .blend has no active camera): camera
cam_auto = bpy.data.cameras.new('AutoCamera')
cam_auto.lens = 50.0
cam_auto.sensor_width = 36.0
cam_auto.clip_end = 1000.0
ob_auto_camera = bpy.data.objects.new('AutoCamera', cam_auto)
scene.collection.objects.link(ob_auto_camera)
ob_auto_camera.location = (17.1487, -20.9785, 15.029)
ob_auto_camera.rotation_euler = (1.09748, -7.21219e-08, 0.694738)
scene.camera = ob_auto_camera
bpy.context.view_layer.update()
